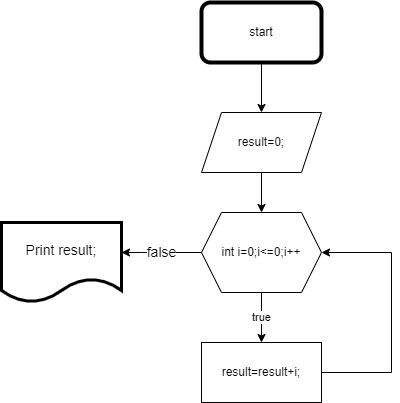

The diagram above was exported from draw.io. Its source (the exported page's mxGraphModel, read from the mxfile embedded in the PNG):
<mxGraphModel dx="981" dy="486" grid="1" gridSize="10" guides="1" tooltips="1" connect="1" arrows="1" fold="1" page="1" pageScale="1" pageWidth="850" pageHeight="1100" math="0" shadow="0">
  <root>
    <mxCell id="0" />
    <mxCell id="1" parent="0" />
    <mxCell id="LTBUAbD1tihxJv2bpIYN-16" style="edgeStyle=orthogonalEdgeStyle;rounded=0;orthogonalLoop=1;jettySize=auto;html=1;entryX=0.5;entryY=0;entryDx=0;entryDy=0;" edge="1" parent="1" source="LTBUAbD1tihxJv2bpIYN-1" target="LTBUAbD1tihxJv2bpIYN-7">
      <mxGeometry relative="1" as="geometry" />
    </mxCell>
    <mxCell id="LTBUAbD1tihxJv2bpIYN-1" value="start" style="rounded=1;whiteSpace=wrap;html=1;strokeWidth=4;" vertex="1" parent="1">
      <mxGeometry x="290" y="40" width="120" height="60" as="geometry" />
    </mxCell>
    <mxCell id="LTBUAbD1tihxJv2bpIYN-15" style="edgeStyle=orthogonalEdgeStyle;rounded=0;orthogonalLoop=1;jettySize=auto;html=1;entryX=1;entryY=0.5;entryDx=0;entryDy=0;strokeWidth=1;" edge="1" parent="1" source="LTBUAbD1tihxJv2bpIYN-2" target="LTBUAbD1tihxJv2bpIYN-11">
      <mxGeometry relative="1" as="geometry">
        <Array as="points">
          <mxPoint x="480" y="410" />
          <mxPoint x="480" y="290" />
        </Array>
      </mxGeometry>
    </mxCell>
    <mxCell id="LTBUAbD1tihxJv2bpIYN-2" value="result=result+i;" style="rounded=0;whiteSpace=wrap;html=1;strokeWidth=1;" vertex="1" parent="1">
      <mxGeometry x="290" y="380" width="120" height="60" as="geometry" />
    </mxCell>
    <mxCell id="LTBUAbD1tihxJv2bpIYN-20" style="edgeStyle=orthogonalEdgeStyle;rounded=0;orthogonalLoop=1;jettySize=auto;html=1;entryX=0.5;entryY=0;entryDx=0;entryDy=0;" edge="1" parent="1" source="LTBUAbD1tihxJv2bpIYN-7" target="LTBUAbD1tihxJv2bpIYN-11">
      <mxGeometry relative="1" as="geometry" />
    </mxCell>
    <mxCell id="LTBUAbD1tihxJv2bpIYN-7" value="result=0;" style="shape=parallelogram;perimeter=parallelogramPerimeter;whiteSpace=wrap;html=1;fixedSize=1;" vertex="1" parent="1">
      <mxGeometry x="290" y="150" width="120" height="60" as="geometry" />
    </mxCell>
    <mxCell id="LTBUAbD1tihxJv2bpIYN-9" value="&lt;font style=&quot;font-size: 14px;&quot;&gt;Print result;&lt;/font&gt;" style="shape=document;whiteSpace=wrap;html=1;boundedLbl=1;strokeWidth=3;" vertex="1" parent="1">
      <mxGeometry x="90" y="260" width="120" height="80" as="geometry" />
    </mxCell>
    <mxCell id="LTBUAbD1tihxJv2bpIYN-21" value="true" style="edgeStyle=orthogonalEdgeStyle;rounded=0;orthogonalLoop=1;jettySize=auto;html=1;entryX=0.5;entryY=0;entryDx=0;entryDy=0;" edge="1" parent="1" source="LTBUAbD1tihxJv2bpIYN-11" target="LTBUAbD1tihxJv2bpIYN-2">
      <mxGeometry relative="1" as="geometry" />
    </mxCell>
    <mxCell id="LTBUAbD1tihxJv2bpIYN-24" value="false" style="edgeStyle=orthogonalEdgeStyle;rounded=0;orthogonalLoop=1;jettySize=auto;html=1;strokeWidth=1;fontSize=14;" edge="1" parent="1" source="LTBUAbD1tihxJv2bpIYN-11" target="LTBUAbD1tihxJv2bpIYN-9">
      <mxGeometry relative="1" as="geometry">
        <Array as="points">
          <mxPoint x="230" y="290" />
          <mxPoint x="230" y="290" />
        </Array>
      </mxGeometry>
    </mxCell>
    <mxCell id="LTBUAbD1tihxJv2bpIYN-11" value="int i=0;i&amp;lt;=0;i++" style="shape=hexagon;perimeter=hexagonPerimeter2;whiteSpace=wrap;html=1;fixedSize=1;" vertex="1" parent="1">
      <mxGeometry x="290" y="250" width="120" height="80" as="geometry" />
    </mxCell>
  </root>
</mxGraphModel>